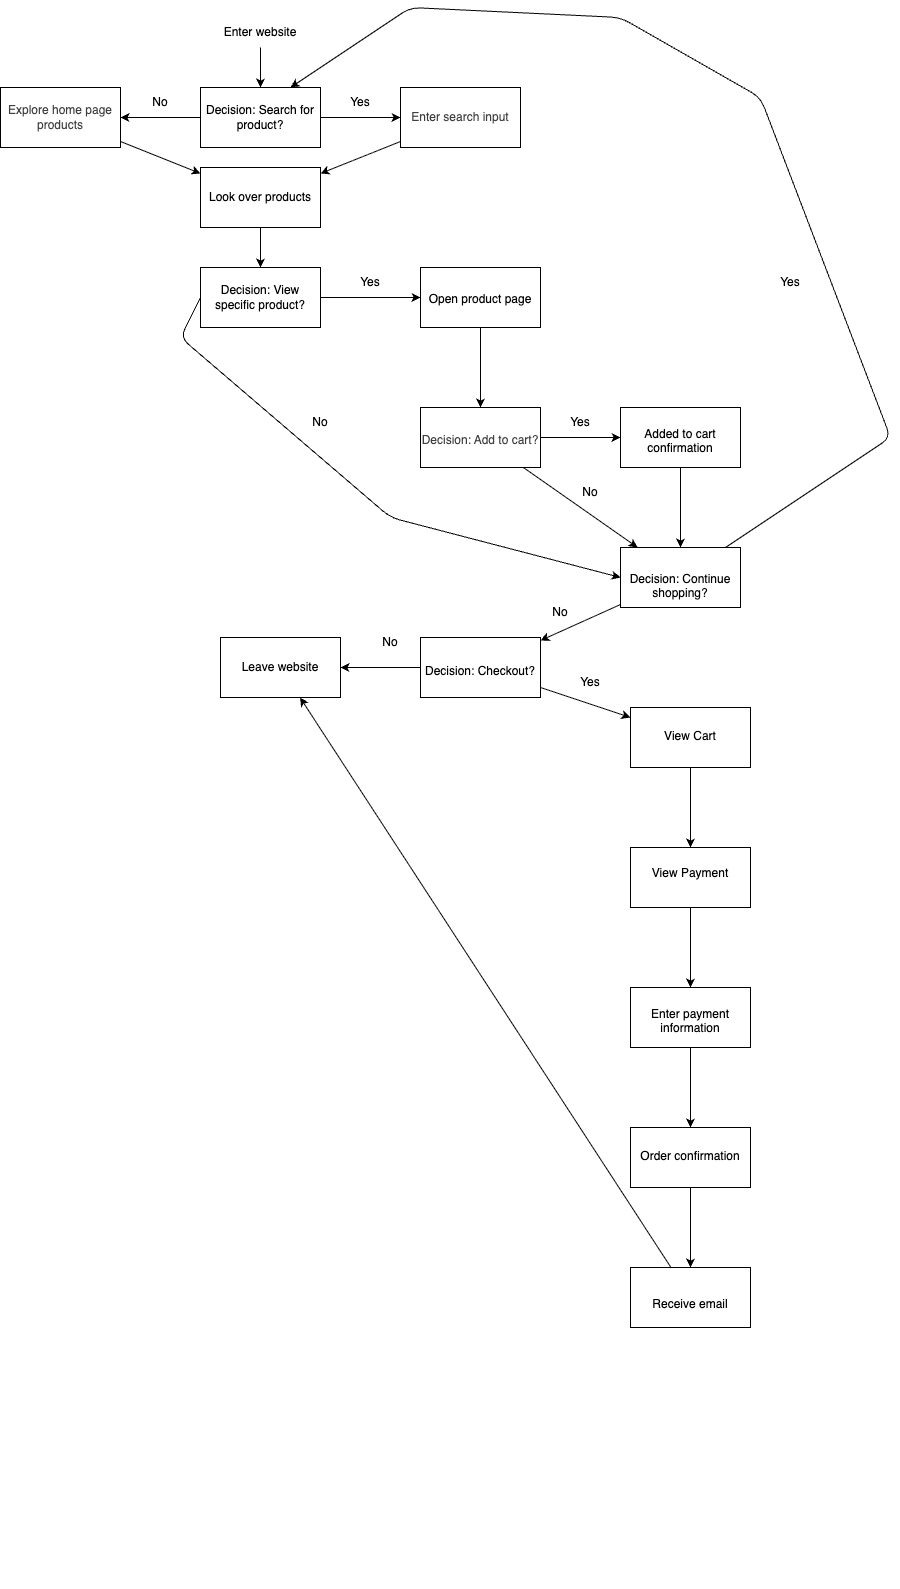

The diagram above was exported from draw.io. Its source (the exported page's mxGraphModel, read from the mxfile embedded in the PNG):
<mxGraphModel dx="1256" dy="769" grid="1" gridSize="10" guides="1" tooltips="1" connect="1" arrows="1" fold="1" page="1" pageScale="1" pageWidth="850" pageHeight="1100" math="0" shadow="0">
  <root>
    <mxCell id="0" />
    <mxCell id="1" parent="0" />
    <mxCell id="8" value="" style="edgeStyle=none;html=1;" edge="1" parent="1" source="2" target="7">
      <mxGeometry relative="1" as="geometry" />
    </mxCell>
    <mxCell id="2" value="Enter website" style="text;strokeColor=none;align=center;fillColor=none;html=1;verticalAlign=middle;whiteSpace=wrap;rounded=0;" vertex="1" parent="1">
      <mxGeometry x="305" y="20" width="90" height="30" as="geometry" />
    </mxCell>
    <mxCell id="10" value="" style="edgeStyle=none;html=1;" edge="1" parent="1" source="7" target="9">
      <mxGeometry relative="1" as="geometry" />
    </mxCell>
    <mxCell id="15" value="" style="edgeStyle=none;html=1;" edge="1" parent="1" source="7" target="14">
      <mxGeometry relative="1" as="geometry" />
    </mxCell>
    <mxCell id="7" value="&lt;p class=&quot;p1&quot;&gt;Decision: Search for product?&lt;/p&gt;" style="whiteSpace=wrap;html=1;" vertex="1" parent="1">
      <mxGeometry x="290" y="90" width="120" height="60" as="geometry" />
    </mxCell>
    <mxCell id="12" value="" style="edgeStyle=none;html=1;" edge="1" parent="1" source="9" target="11">
      <mxGeometry relative="1" as="geometry" />
    </mxCell>
    <mxCell id="9" value="&lt;p class=&quot;p1&quot;&gt;&lt;span style=&quot;color: rgb(63, 63, 63); background-color: transparent;&quot;&gt;Enter search input&lt;/span&gt;&lt;/p&gt;" style="whiteSpace=wrap;html=1;" vertex="1" parent="1">
      <mxGeometry x="490" y="90" width="120" height="60" as="geometry" />
    </mxCell>
    <mxCell id="11" value="&lt;p class=&quot;p1&quot;&gt;&lt;span style=&quot;color: rgb(63, 63, 63); background-color: transparent;&quot;&gt;Look over products&lt;/span&gt;&lt;/p&gt;" style="whiteSpace=wrap;html=1;" vertex="1" parent="1">
      <mxGeometry x="290" y="170" width="120" height="60" as="geometry" />
    </mxCell>
    <mxCell id="13" value="Yes" style="text;strokeColor=none;align=center;fillColor=none;html=1;verticalAlign=middle;whiteSpace=wrap;rounded=0;" vertex="1" parent="1">
      <mxGeometry x="420" y="90" width="60" height="30" as="geometry" />
    </mxCell>
    <mxCell id="18" value="" style="edgeStyle=none;html=1;" edge="1" parent="1" source="14" target="17">
      <mxGeometry relative="1" as="geometry" />
    </mxCell>
    <mxCell id="14" value="&lt;p class=&quot;p1&quot;&gt;&lt;span style=&quot;color: rgb(63, 63, 63); background-color: transparent;&quot;&gt;Explore home page products&lt;/span&gt;&lt;/p&gt;" style="whiteSpace=wrap;html=1;" vertex="1" parent="1">
      <mxGeometry x="90" y="90" width="120" height="60" as="geometry" />
    </mxCell>
    <mxCell id="16" value="No" style="text;strokeColor=none;align=center;fillColor=none;html=1;verticalAlign=middle;whiteSpace=wrap;rounded=0;" vertex="1" parent="1">
      <mxGeometry x="220" y="90" width="60" height="30" as="geometry" />
    </mxCell>
    <mxCell id="20" value="" style="edgeStyle=none;html=1;" edge="1" parent="1" source="17" target="19">
      <mxGeometry relative="1" as="geometry" />
    </mxCell>
    <mxCell id="17" value="&lt;p class=&quot;p1&quot;&gt;Look over products&lt;/p&gt;" style="whiteSpace=wrap;html=1;" vertex="1" parent="1">
      <mxGeometry x="290" y="170" width="120" height="60" as="geometry" />
    </mxCell>
    <mxCell id="23" value="" style="edgeStyle=none;html=1;" edge="1" parent="1" source="19" target="22">
      <mxGeometry relative="1" as="geometry" />
    </mxCell>
    <mxCell id="36" value="" style="edgeStyle=none;html=1;exitX=0;exitY=0.5;exitDx=0;exitDy=0;entryX=0;entryY=0.5;entryDx=0;entryDy=0;" edge="1" parent="1" source="19" target="35">
      <mxGeometry relative="1" as="geometry">
        <mxPoint x="310" y="400" as="sourcePoint" />
        <mxPoint x="640" y="620" as="targetPoint" />
        <Array as="points">
          <mxPoint x="270" y="340" />
          <mxPoint x="480" y="520" />
        </Array>
      </mxGeometry>
    </mxCell>
    <mxCell id="19" value="&lt;p class=&quot;p1&quot;&gt;Decision: View specific product?&lt;/p&gt;" style="whiteSpace=wrap;html=1;" vertex="1" parent="1">
      <mxGeometry x="290" y="270" width="120" height="60" as="geometry" />
    </mxCell>
    <mxCell id="26" value="" style="edgeStyle=none;html=1;" edge="1" parent="1" source="22" target="25">
      <mxGeometry relative="1" as="geometry" />
    </mxCell>
    <mxCell id="22" value="&lt;br&gt;&lt;br&gt;&lt;p class=&quot;p1&quot;&gt;Open product page&lt;/p&gt;&lt;p class=&quot;p1&quot;&gt;&lt;br&gt;&lt;/p&gt;" style="whiteSpace=wrap;html=1;" vertex="1" parent="1">
      <mxGeometry x="510" y="270" width="120" height="60" as="geometry" />
    </mxCell>
    <mxCell id="24" value="Yes" style="text;strokeColor=none;align=center;fillColor=none;html=1;verticalAlign=middle;whiteSpace=wrap;rounded=0;" vertex="1" parent="1">
      <mxGeometry x="430" y="270" width="60" height="30" as="geometry" />
    </mxCell>
    <mxCell id="28" value="" style="edgeStyle=none;html=1;" edge="1" parent="1" source="25" target="27">
      <mxGeometry relative="1" as="geometry" />
    </mxCell>
    <mxCell id="32" value="" style="edgeStyle=none;html=1;" edge="1" parent="1" source="25" target="31">
      <mxGeometry relative="1" as="geometry" />
    </mxCell>
    <mxCell id="25" value="&lt;br&gt;&lt;br&gt;&lt;p class=&quot;p1&quot;&gt;&lt;br&gt;&lt;br&gt;&lt;span style=&quot;color: rgb(63, 63, 63); background-color: transparent;&quot;&gt;Decision: Add to cart?&lt;/span&gt;&lt;/p&gt;&lt;p class=&quot;p1&quot;&gt;&lt;br&gt;&lt;/p&gt;&lt;p class=&quot;p1&quot;&gt;&lt;br&gt;&lt;/p&gt;" style="whiteSpace=wrap;html=1;" vertex="1" parent="1">
      <mxGeometry x="510" y="410" width="120" height="60" as="geometry" />
    </mxCell>
    <mxCell id="30" value="" style="edgeStyle=none;html=1;" edge="1" parent="1" source="27" target="29">
      <mxGeometry relative="1" as="geometry" />
    </mxCell>
    <mxCell id="27" value="&lt;br&gt;&lt;br&gt;&lt;p class=&quot;p1&quot;&gt;&lt;br&gt;&lt;br&gt;&lt;br&gt;&lt;br&gt;&lt;br&gt;&lt;/p&gt;&lt;p class=&quot;p1&quot;&gt;Added to cart confirmation&lt;/p&gt;&lt;p class=&quot;p1&quot;&gt;&lt;br&gt;&lt;/p&gt;&lt;p class=&quot;p1&quot;&gt;&lt;br&gt;&lt;/p&gt;&lt;p class=&quot;p1&quot;&gt;&lt;br&gt;&lt;/p&gt;&lt;p class=&quot;p1&quot;&gt;&lt;br&gt;&lt;/p&gt;" style="whiteSpace=wrap;html=1;" vertex="1" parent="1">
      <mxGeometry x="710" y="410" width="120" height="60" as="geometry" />
    </mxCell>
    <mxCell id="29" value="&lt;p class=&quot;p1&quot;&gt;&lt;br&gt;&lt;br&gt;&lt;br&gt;&lt;span style=&quot;color: rgb(63, 63, 63); background-color: transparent;&quot;&gt;Decision: Continue shopping?&lt;/span&gt;&lt;/p&gt;&lt;p class=&quot;p1&quot;&gt;&lt;br&gt;&lt;/p&gt;&lt;p class=&quot;p1&quot;&gt;&lt;br&gt;&lt;/p&gt;" style="whiteSpace=wrap;html=1;" vertex="1" parent="1">
      <mxGeometry x="710" y="550" width="120" height="60" as="geometry" />
    </mxCell>
    <mxCell id="31" value="&lt;br&gt;&lt;br&gt;&lt;br&gt;&lt;br&gt;&lt;p class=&quot;p1&quot;&gt;&lt;br&gt;&lt;/p&gt;&lt;p class=&quot;p1&quot;&gt;Decision: Continue shopping?&lt;/p&gt;&lt;p class=&quot;p1&quot;&gt;&lt;br&gt;&lt;/p&gt;&lt;p class=&quot;p1&quot;&gt;&lt;br&gt;&lt;/p&gt;&lt;p class=&quot;p1&quot;&gt;&lt;br&gt;&lt;/p&gt;" style="whiteSpace=wrap;html=1;" vertex="1" parent="1">
      <mxGeometry x="710" y="550" width="120" height="60" as="geometry" />
    </mxCell>
    <mxCell id="33" value="Yes" style="text;strokeColor=none;align=center;fillColor=none;html=1;verticalAlign=middle;whiteSpace=wrap;rounded=0;" vertex="1" parent="1">
      <mxGeometry x="640" y="410" width="60" height="30" as="geometry" />
    </mxCell>
    <mxCell id="34" value="No" style="text;strokeColor=none;align=center;fillColor=none;html=1;verticalAlign=middle;whiteSpace=wrap;rounded=0;" vertex="1" parent="1">
      <mxGeometry x="650" y="480" width="60" height="30" as="geometry" />
    </mxCell>
    <mxCell id="39" value="" style="edgeStyle=none;html=1;entryX=0.75;entryY=0;entryDx=0;entryDy=0;" edge="1" parent="1" source="35" target="7">
      <mxGeometry relative="1" as="geometry">
        <mxPoint x="540" y="20" as="targetPoint" />
        <Array as="points">
          <mxPoint x="980" y="440" />
          <mxPoint x="850" y="100" />
          <mxPoint x="710" y="20" />
          <mxPoint x="500" y="10" />
        </Array>
      </mxGeometry>
    </mxCell>
    <mxCell id="42" value="" style="edgeStyle=none;html=1;" edge="1" parent="1" source="35" target="41">
      <mxGeometry relative="1" as="geometry" />
    </mxCell>
    <mxCell id="35" value="&lt;p class=&quot;p1&quot;&gt;&lt;br/&gt;&lt;br/&gt;&lt;br/&gt;&lt;br/&gt;&lt;/p&gt;&lt;p class=&quot;p1&quot;&gt;Decision: Continue shopping?&lt;/p&gt;&lt;p class=&quot;p1&quot;&gt;&lt;br&gt;&lt;/p&gt;&lt;p class=&quot;p1&quot;&gt;&lt;br&gt;&lt;/p&gt;" style="whiteSpace=wrap;html=1;" vertex="1" parent="1">
      <mxGeometry x="710" y="550" width="120" height="60" as="geometry" />
    </mxCell>
    <mxCell id="37" value="No" style="text;strokeColor=none;align=center;fillColor=none;html=1;verticalAlign=middle;whiteSpace=wrap;rounded=0;" vertex="1" parent="1">
      <mxGeometry x="380" y="410" width="60" height="30" as="geometry" />
    </mxCell>
    <mxCell id="40" value="Yes" style="text;strokeColor=none;align=center;fillColor=none;html=1;verticalAlign=middle;whiteSpace=wrap;rounded=0;" vertex="1" parent="1">
      <mxGeometry x="850" y="270" width="60" height="30" as="geometry" />
    </mxCell>
    <mxCell id="45" value="" style="edgeStyle=none;html=1;" edge="1" parent="1" source="41" target="44">
      <mxGeometry relative="1" as="geometry" />
    </mxCell>
    <mxCell id="53" value="" style="edgeStyle=none;html=1;" edge="1" parent="1" source="41" target="52">
      <mxGeometry relative="1" as="geometry" />
    </mxCell>
    <mxCell id="41" value="&lt;p class=&quot;p1&quot;&gt;&lt;br&gt;&lt;br&gt;&lt;br&gt;&lt;br&gt;&lt;/p&gt;&lt;p class=&quot;p1&quot;&gt;&lt;br/&gt;&lt;br/&gt;&lt;br/&gt;&lt;br/&gt;&lt;/p&gt;&lt;p class=&quot;p1&quot;&gt;Decision: Checkout?&lt;/p&gt;&lt;p class=&quot;p1&quot;&gt;&lt;br&gt;&lt;/p&gt;&lt;p class=&quot;p1&quot;&gt;&lt;br&gt;&lt;/p&gt;&lt;p class=&quot;p1&quot;&gt;&lt;br&gt;&lt;/p&gt;&lt;p class=&quot;p1&quot;&gt;&lt;br&gt;&lt;/p&gt;&lt;p class=&quot;p1&quot;&gt;&lt;br&gt;&lt;/p&gt;" style="whiteSpace=wrap;html=1;" vertex="1" parent="1">
      <mxGeometry x="510" y="640" width="120" height="60" as="geometry" />
    </mxCell>
    <mxCell id="43" value="No" style="text;strokeColor=none;align=center;fillColor=none;html=1;verticalAlign=middle;whiteSpace=wrap;rounded=0;" vertex="1" parent="1">
      <mxGeometry x="620" y="600" width="60" height="30" as="geometry" />
    </mxCell>
    <mxCell id="44" value="&lt;p class=&quot;p1&quot;&gt;&lt;br&gt;&lt;br&gt;&lt;br&gt;&lt;br&gt;&lt;/p&gt;&lt;p class=&quot;p1&quot;&gt;&lt;br&gt;&lt;br&gt;&lt;br&gt;&lt;br&gt;&lt;/p&gt;&lt;p class=&quot;p1&quot;&gt;&lt;br&gt;&lt;br&gt;&lt;br&gt;&lt;br&gt;&lt;/p&gt;&lt;p class=&quot;p1&quot;&gt;Leave website&lt;/p&gt;&lt;p class=&quot;p1&quot;&gt;&lt;br&gt;&lt;/p&gt;&lt;p class=&quot;p1&quot;&gt;&lt;br&gt;&lt;/p&gt;&lt;p class=&quot;p1&quot;&gt;&lt;br&gt;&lt;/p&gt;&lt;p class=&quot;p1&quot;&gt;&lt;br&gt;&lt;/p&gt;&lt;p class=&quot;p1&quot;&gt;&lt;br&gt;&lt;/p&gt;&lt;p class=&quot;p1&quot;&gt;&lt;br&gt;&lt;/p&gt;&lt;p class=&quot;p1&quot;&gt;&lt;br&gt;&lt;/p&gt;&lt;p class=&quot;p1&quot;&gt;&lt;br&gt;&lt;/p&gt;" style="whiteSpace=wrap;html=1;" vertex="1" parent="1">
      <mxGeometry x="310" y="640" width="120" height="60" as="geometry" />
    </mxCell>
    <mxCell id="46" value="No" style="text;strokeColor=none;align=center;fillColor=none;html=1;verticalAlign=middle;whiteSpace=wrap;rounded=0;" vertex="1" parent="1">
      <mxGeometry x="450" y="630" width="60" height="30" as="geometry" />
    </mxCell>
    <mxCell id="57" value="" style="edgeStyle=none;html=1;" edge="1" parent="1" source="52" target="56">
      <mxGeometry relative="1" as="geometry" />
    </mxCell>
    <mxCell id="52" value="&lt;p class=&quot;p1&quot;&gt;&lt;br&gt;&lt;br&gt;&lt;br&gt;&lt;br&gt;&lt;/p&gt;&lt;p class=&quot;p1&quot;&gt;&lt;br&gt;&lt;br&gt;&lt;br&gt;&lt;br&gt;&lt;/p&gt;&lt;p class=&quot;p1&quot;&gt;&lt;br/&gt;&lt;br/&gt;&lt;br/&gt;&lt;br/&gt;&lt;/p&gt;&lt;p class=&quot;p1&quot;&gt;View Cart&lt;/p&gt;&lt;p class=&quot;p1&quot;&gt;&lt;br&gt;&lt;/p&gt;&lt;p class=&quot;p1&quot;&gt;&lt;br&gt;&lt;/p&gt;&lt;p class=&quot;p1&quot;&gt;&lt;br&gt;&lt;/p&gt;&lt;p class=&quot;p1&quot;&gt;&lt;br&gt;&lt;/p&gt;&lt;p class=&quot;p1&quot;&gt;&lt;br&gt;&lt;/p&gt;&lt;p class=&quot;p1&quot;&gt;&lt;br&gt;&lt;/p&gt;&lt;p class=&quot;p1&quot;&gt;&lt;br&gt;&lt;/p&gt;&lt;p class=&quot;p1&quot;&gt;&lt;br&gt;&lt;/p&gt;" style="whiteSpace=wrap;html=1;" vertex="1" parent="1">
      <mxGeometry x="720" y="710" width="120" height="60" as="geometry" />
    </mxCell>
    <mxCell id="55" value="Yes" style="text;strokeColor=none;align=center;fillColor=none;html=1;verticalAlign=middle;whiteSpace=wrap;rounded=0;" vertex="1" parent="1">
      <mxGeometry x="650" y="670" width="60" height="30" as="geometry" />
    </mxCell>
    <mxCell id="59" value="" style="edgeStyle=none;html=1;" edge="1" parent="1" source="56" target="58">
      <mxGeometry relative="1" as="geometry" />
    </mxCell>
    <mxCell id="56" value="&lt;p class=&quot;p1&quot;&gt;&lt;br&gt;&lt;br&gt;&lt;br&gt;&lt;br&gt;&lt;/p&gt;&lt;p class=&quot;p1&quot;&gt;View Payment&lt;/p&gt;&lt;p class=&quot;p1&quot;&gt;&lt;br&gt;&lt;/p&gt;&lt;p class=&quot;p1&quot;&gt;&lt;br&gt;&lt;/p&gt;&lt;p class=&quot;p1&quot;&gt;&lt;br&gt;&lt;/p&gt;" style="whiteSpace=wrap;html=1;" vertex="1" parent="1">
      <mxGeometry x="720" y="850" width="120" height="60" as="geometry" />
    </mxCell>
    <mxCell id="61" value="" style="edgeStyle=none;html=1;" edge="1" parent="1" source="58" target="60">
      <mxGeometry relative="1" as="geometry" />
    </mxCell>
    <mxCell id="58" value="&lt;p class=&quot;p1&quot;&gt;&lt;br&gt;&lt;br&gt;&lt;br&gt;&lt;br&gt;&lt;/p&gt;&lt;p class=&quot;p1&quot;&gt;&lt;br&gt;&lt;br&gt;&lt;br&gt;&lt;br&gt;&lt;/p&gt;&lt;p class=&quot;p1&quot;&gt;Enter payment information&lt;/p&gt;&lt;p class=&quot;p1&quot;&gt;&lt;br&gt;&lt;/p&gt;&lt;p class=&quot;p1&quot;&gt;&lt;br&gt;&lt;/p&gt;&lt;p class=&quot;p1&quot;&gt;&lt;br&gt;&lt;/p&gt;&lt;p class=&quot;p1&quot;&gt;&lt;br&gt;&lt;/p&gt;&lt;p class=&quot;p1&quot;&gt;&lt;br&gt;&lt;/p&gt;" style="whiteSpace=wrap;html=1;" vertex="1" parent="1">
      <mxGeometry x="720" y="990" width="120" height="60" as="geometry" />
    </mxCell>
    <mxCell id="63" value="" style="edgeStyle=none;html=1;" edge="1" parent="1" source="60" target="62">
      <mxGeometry relative="1" as="geometry" />
    </mxCell>
    <mxCell id="60" value="&lt;p class=&quot;p1&quot;&gt;&lt;br&gt;&lt;br&gt;&lt;br&gt;&lt;br&gt;&lt;/p&gt;&lt;p class=&quot;p1&quot;&gt;&lt;br&gt;&lt;br&gt;&lt;br&gt;&lt;br&gt;&lt;/p&gt;&lt;p style=&quot;color: rgb(63, 63, 63); scrollbar-color: rgb(226, 226, 226) rgb(251, 251, 251);&quot; class=&quot;p1&quot;&gt;&lt;br/&gt;&lt;br/&gt;&lt;br/&gt;&lt;br/&gt;&lt;/p&gt;&lt;p class=&quot;p1&quot;&gt;Order confirmation&lt;/p&gt;&lt;p class=&quot;p1&quot;&gt;&lt;br&gt;&lt;/p&gt;&lt;p class=&quot;p1&quot;&gt;&lt;br&gt;&lt;/p&gt;&lt;p class=&quot;p1&quot;&gt;&lt;br&gt;&lt;/p&gt;&lt;p class=&quot;p1&quot;&gt;&lt;br&gt;&lt;/p&gt;&lt;p class=&quot;p1&quot;&gt;&lt;br&gt;&lt;/p&gt;&lt;p class=&quot;p1&quot;&gt;&lt;br&gt;&lt;/p&gt;&lt;p class=&quot;p1&quot;&gt;&lt;br&gt;&lt;/p&gt;&lt;p class=&quot;p1&quot;&gt;&lt;br&gt;&lt;/p&gt;" style="whiteSpace=wrap;html=1;" vertex="1" parent="1">
      <mxGeometry x="720" y="1130" width="120" height="60" as="geometry" />
    </mxCell>
    <mxCell id="65" value="" style="edgeStyle=none;html=1;" edge="1" parent="1" source="62" target="64">
      <mxGeometry relative="1" as="geometry" />
    </mxCell>
    <mxCell id="62" value="&lt;p class=&quot;p1&quot;&gt;&lt;br&gt;&lt;br&gt;&lt;br&gt;&lt;br&gt;&lt;/p&gt;&lt;p class=&quot;p1&quot;&gt;&lt;br&gt;&lt;br&gt;&lt;br&gt;&lt;br&gt;&lt;/p&gt;&lt;p style=&quot;color: rgb(63, 63, 63); scrollbar-color: rgb(226, 226, 226) rgb(251, 251, 251);&quot; class=&quot;p1&quot;&gt;&lt;br&gt;&lt;br&gt;&lt;br&gt;&lt;br&gt;&lt;/p&gt;&lt;p class=&quot;p1&quot;&gt;&lt;br/&gt;&lt;br/&gt;&lt;br/&gt;&lt;br/&gt;&lt;/p&gt;&lt;p class=&quot;p1&quot;&gt;Receive email&lt;/p&gt;&lt;p class=&quot;p1&quot;&gt;&lt;br&gt;&lt;/p&gt;&lt;p class=&quot;p1&quot;&gt;&lt;br&gt;&lt;/p&gt;&lt;p class=&quot;p1&quot;&gt;&lt;br&gt;&lt;/p&gt;&lt;p class=&quot;p1&quot;&gt;&lt;br&gt;&lt;/p&gt;&lt;p class=&quot;p1&quot;&gt;&lt;br&gt;&lt;/p&gt;&lt;p class=&quot;p1&quot;&gt;&lt;br&gt;&lt;/p&gt;&lt;p class=&quot;p1&quot;&gt;&lt;br&gt;&lt;/p&gt;&lt;p class=&quot;p1&quot;&gt;&lt;br&gt;&lt;/p&gt;&lt;p class=&quot;p1&quot;&gt;&lt;br&gt;&lt;/p&gt;&lt;p class=&quot;p1&quot;&gt;&lt;br&gt;&lt;/p&gt;" style="whiteSpace=wrap;html=1;" vertex="1" parent="1">
      <mxGeometry x="720" y="1270" width="120" height="60" as="geometry" />
    </mxCell>
    <mxCell id="64" value="&lt;p class=&quot;p1&quot;&gt;Leave website&lt;/p&gt;" style="whiteSpace=wrap;html=1;" vertex="1" parent="1">
      <mxGeometry x="310" y="640" width="120" height="60" as="geometry" />
    </mxCell>
  </root>
</mxGraphModel>